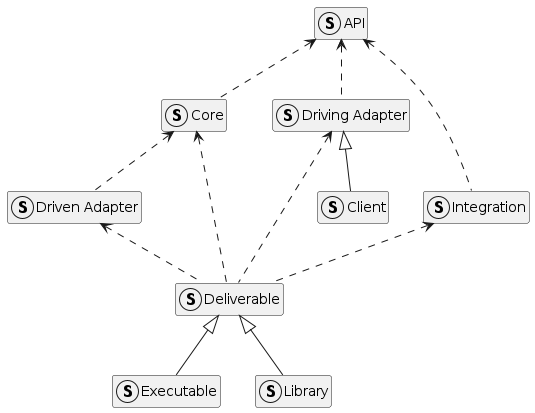

The diagram above was rendered by PlantUML. Its source (embedded in the PNG):
@startuml
hide empty members

struct Core
struct DrivenAdapter as "Driven Adapter"
struct DrivingAdapter as "Driving Adapter"
struct Deliverable
struct Executable
struct Library
struct Client
struct API
struct Integration

API <.. Core
API <.. DrivingAdapter
API <.. Integration
Core <.. DrivenAdapter

Core <.. Deliverable
DrivingAdapter <.. Deliverable
DrivenAdapter <.. Deliverable
Integration <.. Deliverable

Deliverable <|-- Executable
Deliverable <|-- Library

DrivingAdapter <|-- Client
@enduml